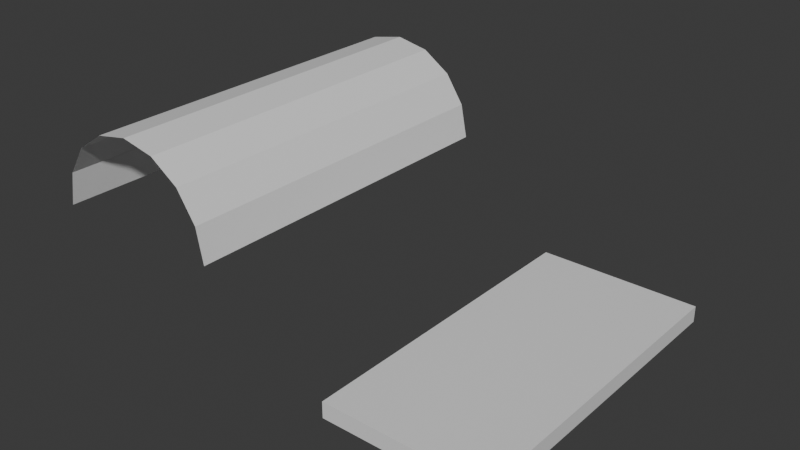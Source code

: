 # Source: flatwithtunnel.blend  (saved by Blender 5.1.30; exported with 4.5.12 LTS)
import bpy
from mathutils import Matrix  # noqa: F401  (used for matrix-valued properties, if any)

bpy.ops.wm.read_factory_settings(use_empty=True)
scene = bpy.context.scene
scene.name = 'Scene'

# ---- collections
col_collection = bpy.data.collections.new('Collection'); scene.collection.children.link(col_collection)

# ---- materials (node trees are filled in below, after node groups)
mat_material_001 = bpy.data.materials.new('Material.001')

# ---- material node trees
mat_material_001.use_nodes = True; mat_material_001.node_tree.nodes.clear()
_N = mat_material_001.node_tree.nodes; _L = mat_material_001.node_tree.links
n0 = _N.new('ShaderNodeBsdfPrincipled'); n0.name = 'Principled BSDF'; n0.location = (-200, 100)
n1 = _N.new('ShaderNodeOutputMaterial'); n1.name = 'Material Output'; n1.location = (200, 100)
_L.new(n0.outputs[0], n1.inputs[0])
n1.is_active_output = True

# ---- world
world_world = bpy.data.worlds.new('World'); scene.world = world_world
world_world.use_nodes = True; world_world.node_tree.nodes.clear()
_N = world_world.node_tree.nodes; _L = world_world.node_tree.links
n0 = _N.new('ShaderNodeOutputWorld'); n0.name = 'World Output'; n0.location = (200, 100)
n1 = _N.new('ShaderNodeBackground'); n1.name = 'Background'; n1.location = (-200, 100)
n1.inputs[0].default_value = (0.05088, 0.05088, 0.05088, 1.0)
_L.new(n1.outputs[0], n0.inputs[0])
n0.is_active_output = True
world_world.color = (0.05088, 0.05088, 0.05088)
world_world.sun_shadow_jitter_overblur = 0.0

# ---- meshes
me_cube = bpy.data.meshes.new('Cube')
me_cube.from_pydata([(1.0, 2.0, 0.0), (0.0, 2.0, 0.0), (1.0, 0.0, 0.0), (0.0, 0.0, 0.0), (1.0, 2.0, -0.1), (0.0, 2.0, -0.1), (1.0, 0.0, -0.1), (0.0, 0.0, -0.1), (1.0, 2.0, 0.0), (1.0, 2.0, 0.0), (1.0, 2.0, 0.0), (0.0, 2.0, 0.0), (0.0, 2.0, 0.0), (0.0, 2.0, 0.0), (0.0, 2.0, 0.0), (1.0, 0.0, 0.0), (1.0, 0.0, 0.0), (1.0, 0.0, 0.0), (1.0, 0.0, 0.0), (0.0, 0.0, 0.0), (0.0, 0.0, 0.0), (0.0, 0.0, 0.0), (1.0, 2.0, -0.1), (1.0, 2.0, -0.1), (1.0, 2.0, -0.1), (0.0, 2.0, -0.1), (0.0, 2.0, -0.1), (0.0, 2.0, -0.1), (0.0, 2.0, -0.1), (1.0, 0.0, -0.1), (1.0, 0.0, -0.1), (1.0, 0.0, -0.1), (1.0, 0.0, -0.1), (0.0, 0.0, -0.1), (0.0, 0.0, -0.1), (0.0, 0.0, -0.1)], [], [(16, 19, 12), (15, 11, 8), (30, 26, 33), (29, 22, 25), (18, 34, 20), (10, 31, 17), (21, 27, 13), (14, 23, 9), (2, 6, 35), (0, 24, 32), (3, 7, 5), (1, 28, 4)])
_uv = me_cube.uv_layers.new(name='UVMap')
_uv.uv.foreach_set('vector', [1.0, 0.0, 0.0, 0.0, 0.0, 1.0, 1.0, 0.0, 0.0, 1.0, 1.0, 1.0, 1.0, 0.0, 0.0, 1.0, 0.0, 0.0, 1.0, 0.0, 1.0, 1.0, 0.0, 1.0, 1.0, 0.0, 0.0, 0.0, 0.0, 0.0, 1.0, 1.0, 1.0, 0.0, 1.0, 0.0, 0.0, 0.0, 0.0, 1.0, 0.0, 1.0, 0.0, 1.0, 1.0, 1.0, 1.0, 1.0, 1.0, 0.0, 1.0, 0.0, 0.0, 0.0, 1.0, 1.0, 1.0, 1.0, 1.0, 0.0, 0.0, 0.0, 0.0, 0.0, 0.0, 1.0, 0.0, 1.0, 0.0, 1.0, 1.0, 1.0])
_ca = me_cube.color_attributes.new('Attribute', 'BYTE_COLOR', 'CORNER')
_ca.data.foreach_set('color', [1.0, 1.0, 1.0, 1.0, 1.0, 1.0, 1.0, 1.0, 1.0, 1.0, 1.0, 1.0, 1.0, 1.0, 1.0, 1.0, 1.0, 1.0, 1.0, 1.0, 1.0, 1.0, 1.0, 1.0, 1.0, 1.0, 1.0, 1.0, 1.0, 1.0, 1.0, 1.0, 1.0, 1.0, 1.0, 1.0, 1.0, 1.0, 1.0, 1.0, 1.0, 1.0, 1.0, 1.0, 1.0, 1.0, 1.0, 1.0, 1.0, 1.0, 1.0, 1.0, 1.0, 1.0, 1.0, 1.0, 1.0, 1.0, 1.0, 1.0, 1.0, 1.0, 1.0, 1.0, 1.0, 1.0, 1.0, 1.0, 1.0, 1.0, 1.0, 1.0, 1.0, 1.0, 1.0, 1.0, 1.0, 1.0, 1.0, 1.0, 1.0, 1.0, 1.0, 1.0, 1.0, 1.0, 1.0, 1.0, 1.0, 1.0, 1.0, 1.0, 1.0, 1.0, 1.0, 1.0, 1.0, 1.0, 1.0, 1.0, 1.0, 1.0, 1.0, 1.0, 1.0, 1.0, 1.0, 1.0, 1.0, 1.0, 1.0, 1.0, 1.0, 1.0, 1.0, 1.0, 1.0, 1.0, 1.0, 1.0, 1.0, 1.0, 1.0, 1.0, 1.0, 1.0, 1.0, 1.0, 1.0, 1.0, 1.0, 1.0, 1.0, 1.0, 1.0, 1.0, 1.0, 1.0, 1.0, 1.0, 1.0, 1.0, 1.0, 1.0])
me_cube.materials.append(mat_material_001)
me_cube.use_paint_bone_selection = False
me_cube.use_paint_mask = True
me_cube.update()
me_cube_001 = bpy.data.meshes.new('Cube.001')
me_cube_001.from_pydata([(0.0, 1.257e-08, 1.0), (0.03806, 2.0, 1.191), (0.03806, 5.122e-09, 1.191), (0.3087, 2.0, 1.462), (0.1464, -2.468e-08, 1.354), (0.6913, 2.0, 1.462), (0.3087, -2.468e-08, 1.462), (0.9619, 2.0, 1.191), (0.5, -2.468e-08, 1.5), (0.8536, 2.0, 1.354), (0.6913, -2.468e-08, 1.462), (0.5, 2.0, 1.5), (0.8536, -2.468e-08, 1.354), (0.1464, 2.0, 1.354), (0.9619, 5.122e-09, 1.191), (0.0, 2.0, 1.0), (1.0, 1.257e-08, 1.0), (1.0, 2.0, 1.0)], [], [(0, 2, 1, 15), (8, 10, 5, 11), (14, 16, 17, 7), (6, 8, 11, 3), (2, 4, 13, 1), (12, 14, 7, 9), (10, 12, 9, 5), (4, 6, 3, 13)])
_uv = me_cube_001.uv_layers.new(name='UVMap')
_uv.uv.foreach_set('vector', [0.0, 0.0, 0.0, 0.0, 0.0, 0.0, 0.0, 0.0, 0.0, 0.0, 0.0, 0.0, 0.0, 0.0, 0.0, 0.0, 0.0, 0.0, 0.0, 0.0, 0.0, 0.0, 0.0, 0.0, 0.0, 0.0, 0.0, 0.0, 0.0, 0.0, 0.0, 0.0, 0.0, 0.0, 0.0, 0.0, 0.0, 0.0, 0.0, 0.0, 0.0, 0.0, 0.0, 0.0, 0.0, 0.0, 0.0, 0.0, 0.0, 0.0, 0.0, 0.0, 0.0, 0.0, 0.0, 0.0, 0.0, 0.0, 0.0, 0.0, 0.0, 0.0, 0.0, 0.0])
_ca = me_cube_001.color_attributes.new('Attribute', 'BYTE_COLOR', 'CORNER')
_ca.data.foreach_set('color', [1.0, 1.0, 1.0, 1.0, 1.0, 1.0, 1.0, 1.0, 1.0, 1.0, 1.0, 1.0, 1.0, 1.0, 1.0, 1.0, 1.0, 1.0, 1.0, 1.0, 1.0, 1.0, 1.0, 1.0, 1.0, 1.0, 1.0, 1.0, 1.0, 1.0, 1.0, 1.0, 1.0, 1.0, 1.0, 1.0, 1.0, 1.0, 1.0, 1.0, 1.0, 1.0, 1.0, 1.0, 1.0, 1.0, 1.0, 1.0, 1.0, 1.0, 1.0, 1.0, 1.0, 1.0, 1.0, 1.0, 1.0, 1.0, 1.0, 1.0, 1.0, 1.0, 1.0, 1.0, 1.0, 1.0, 1.0, 1.0, 1.0, 1.0, 1.0, 1.0, 1.0, 1.0, 1.0, 1.0, 1.0, 1.0, 1.0, 1.0, 1.0, 1.0, 1.0, 1.0, 1.0, 1.0, 1.0, 1.0, 1.0, 1.0, 1.0, 1.0, 1.0, 1.0, 1.0, 1.0, 1.0, 1.0, 1.0, 1.0, 1.0, 1.0, 1.0, 1.0, 1.0, 1.0, 1.0, 1.0, 1.0, 1.0, 1.0, 1.0, 1.0, 1.0, 1.0, 1.0, 1.0, 1.0, 1.0, 1.0, 1.0, 1.0, 1.0, 1.0, 1.0, 1.0, 1.0, 1.0])
me_cube_001.materials.append(mat_material_001)
me_cube_001.use_paint_bone_selection = False
me_cube_001.use_paint_mask = True
me_cube_001.update()

# ---- objects
ob_cube = bpy.data.objects.new('Cube', me_cube)
ob_cube_001 = bpy.data.objects.new('Cube.001', me_cube_001)

# ---- transforms, parenting, visibility, modifiers, constraints
ob_cube.location = (0.0, 0.0, 0.0)
ob_cube_001.location = (-1.381, -0.3458, -0.2257)

# ---- collection membership
col_collection.objects.link(ob_cube)
col_collection.objects.link(ob_cube_001)

# ---- scene / render settings (as saved in the file)
scene.frame_start = 1; scene.frame_end = 250; scene.frame_set(1)
scene.render.engine = 'BLENDER_EEVEE_NEXT'
scene.render.bake_bias = 0.0
scene.render.bake_samples = 0
scene.cycles.sampling_pattern = 'TABULATED_SOBOL'
scene.eevee.use_volume_custom_range = False
bpy.context.view_layer.update()

# ---- added for rendering (the .blend has no active camera and no usable light): camera, sun
cam_auto = bpy.data.cameras.new('AutoCamera')
cam_auto.lens = 50.0
cam_auto.sensor_width = 36.0
cam_auto.clip_end = 1000.0
ob_auto_camera = bpy.data.objects.new('AutoCamera', cam_auto)
scene.collection.objects.link(ob_auto_camera)
ob_auto_camera.location = (3.15325, -3.18566, 3.26234)
ob_auto_camera.rotation_euler = (1.09748, -7.21219e-08, 0.694738)
scene.camera = ob_auto_camera
light_auto_sun = bpy.data.lights.new('AutoSun', 'SUN')
light_auto_sun.energy = 3.0
light_auto_sun.angle = 0.0523599
ob_auto_sun = bpy.data.objects.new('AutoSun', light_auto_sun)
scene.collection.objects.link(ob_auto_sun)
ob_auto_sun.rotation_euler = (0.872665, 0.174533, 0.523599)
bpy.context.view_layer.update()
